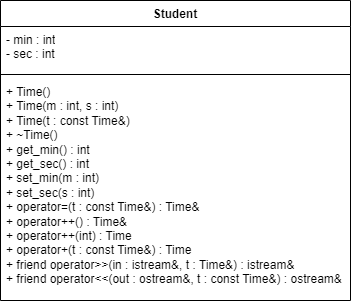

The diagram above was exported from draw.io. Its source (the exported page's mxGraphModel, read from the mxfile embedded in the PNG):
<mxGraphModel dx="568" dy="443" grid="1" gridSize="10" guides="1" tooltips="1" connect="1" arrows="1" fold="1" page="1" pageScale="1" pageWidth="827" pageHeight="1169" math="0" shadow="0">
  <root>
    <mxCell id="0" />
    <mxCell id="1" parent="0" />
    <mxCell id="7NjZY4kW9wPce89TTtN7-204" style="edgeStyle=orthogonalEdgeStyle;rounded=0;orthogonalLoop=1;jettySize=auto;html=1;exitX=1;exitY=0.5;exitDx=0;exitDy=0;entryX=0.5;entryY=0;entryDx=0;entryDy=0;" parent="1" edge="1">
      <mxGeometry relative="1" as="geometry">
        <mxPoint x="1420" y="550" as="sourcePoint" />
        <Array as="points">
          <mxPoint x="1470" y="550" />
          <mxPoint x="1470" y="680" />
          <mxPoint x="1330" y="680" />
        </Array>
      </mxGeometry>
    </mxCell>
    <mxCell id="LwDJ9_bF59ptO0BEYLhL-1" value="Student" style="swimlane;fontStyle=1;align=center;verticalAlign=top;childLayout=stackLayout;horizontal=1;startSize=26;horizontalStack=0;resizeParent=1;resizeParentMax=0;resizeLast=0;collapsible=1;marginBottom=0;whiteSpace=wrap;html=1;" vertex="1" parent="1">
      <mxGeometry x="230" y="330" width="350" height="300" as="geometry" />
    </mxCell>
    <mxCell id="LwDJ9_bF59ptO0BEYLhL-2" value="- min : int&lt;div&gt;- sec : int&lt;/div&gt;" style="text;strokeColor=none;fillColor=none;align=left;verticalAlign=top;spacingLeft=4;spacingRight=4;overflow=hidden;rotatable=0;points=[[0,0.5],[1,0.5]];portConstraint=eastwest;whiteSpace=wrap;html=1;" vertex="1" parent="LwDJ9_bF59ptO0BEYLhL-1">
      <mxGeometry y="26" width="350" height="44" as="geometry" />
    </mxCell>
    <mxCell id="LwDJ9_bF59ptO0BEYLhL-3" value="" style="line;strokeWidth=1;fillColor=none;align=left;verticalAlign=middle;spacingTop=-1;spacingLeft=3;spacingRight=3;rotatable=0;labelPosition=right;points=[];portConstraint=eastwest;strokeColor=inherit;" vertex="1" parent="LwDJ9_bF59ptO0BEYLhL-1">
      <mxGeometry y="70" width="350" height="8" as="geometry" />
    </mxCell>
    <mxCell id="LwDJ9_bF59ptO0BEYLhL-4" value="+ Time()&lt;div&gt;+ Time(m : int, s : int)&lt;/div&gt;&lt;div&gt;+&amp;nbsp;Time(t :&amp;nbsp;&lt;span style=&quot;background-color: initial;&quot;&gt;const Time&amp;amp;&lt;/span&gt;&lt;span style=&quot;background-color: initial;&quot;&gt;)&lt;/span&gt;&lt;/div&gt;&lt;div&gt;+&amp;nbsp;~Time()&lt;/div&gt;&lt;div&gt;+&amp;nbsp;get_min() : int&lt;/div&gt;&lt;div&gt;+ get_sec() : int&lt;/div&gt;&lt;div&gt;+&amp;nbsp;set_min(m : int)&lt;/div&gt;&lt;div&gt;+&amp;nbsp;set_sec(s : int)&lt;/div&gt;&lt;div&gt;+&amp;nbsp;&lt;span style=&quot;background-color: initial;&quot;&gt;operator=(t : const Time&amp;amp;) :&amp;nbsp;&lt;/span&gt;&lt;span style=&quot;background-color: initial;&quot;&gt;Time&amp;amp;&lt;/span&gt;&lt;span style=&quot;background-color: initial;&quot;&gt;&amp;nbsp;&lt;/span&gt;&lt;/div&gt;&lt;div&gt;&lt;span style=&quot;white-space: normal;&quot;&gt;+ operator++() :&amp;nbsp;&lt;/span&gt;&lt;span style=&quot;background-color: initial;&quot;&gt;Time&amp;amp;&lt;/span&gt;&lt;/div&gt;&lt;div&gt;&lt;span style=&quot;white-space: normal;&quot;&gt;+ operator++(int) :&amp;nbsp;&lt;/span&gt;&lt;span style=&quot;background-color: initial;&quot;&gt;Time&lt;/span&gt;&lt;span style=&quot;background-color: initial;&quot;&gt;&amp;nbsp;&lt;/span&gt;&lt;/div&gt;&lt;div&gt;&lt;span style=&quot;white-space: normal;&quot;&gt;+ operator+(t : const Time&amp;amp;) :&amp;nbsp;&lt;/span&gt;&lt;span style=&quot;background-color: initial;&quot;&gt;Time&lt;/span&gt;&lt;/div&gt;&lt;div&gt;&lt;span style=&quot;white-space: normal;&quot;&gt;+ friend operator&amp;gt;&amp;gt;(&lt;/span&gt;&lt;span style=&quot;background-color: initial;&quot;&gt;in :&amp;nbsp;&lt;/span&gt;&lt;span style=&quot;background-color: initial;&quot;&gt;istream&amp;amp;, t : Time&amp;amp;) :&amp;nbsp;&lt;/span&gt;&lt;span style=&quot;background-color: initial;&quot;&gt;istream&amp;amp;&lt;/span&gt;&lt;/div&gt;&lt;div&gt;&lt;span style=&quot;white-space: normal;&quot;&gt;+ friend operator&amp;lt;&amp;lt;(out : ostream&amp;amp;, t : const Time&amp;amp;) :&amp;nbsp;&lt;/span&gt;&lt;span style=&quot;background-color: initial;&quot;&gt;ostream&amp;amp;&lt;/span&gt;&lt;span style=&quot;background-color: initial;&quot;&gt;&amp;nbsp;&lt;/span&gt;&lt;/div&gt;" style="text;strokeColor=none;fillColor=none;align=left;verticalAlign=top;spacingLeft=4;spacingRight=4;overflow=hidden;rotatable=0;points=[[0,0.5],[1,0.5]];portConstraint=eastwest;whiteSpace=wrap;html=1;" vertex="1" parent="LwDJ9_bF59ptO0BEYLhL-1">
      <mxGeometry y="78" width="350" height="222" as="geometry" />
    </mxCell>
  </root>
</mxGraphModel>